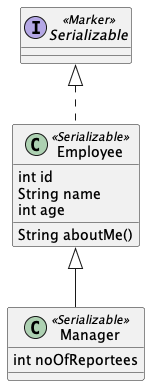

The diagram above was rendered by PlantUML. Its source (embedded in the PNG):
@startuml

remove @unlinked

class Set{}
interface Cloneable{}
enum TimeUnit{
	Days
	Hours
	Minutes
	Seconds
}

interface Serializable <<Marker>>{}
abstract class AbstractList <<Serializable>> {}

class Employee <<Serializable>>{
	int id
	String name
	int age

	String aboutMe()
}

class Manager <<Serializable>>{
	int noOfReportees
}

Serializable <|.. Employee
Employee <|-- Manager

@enduml